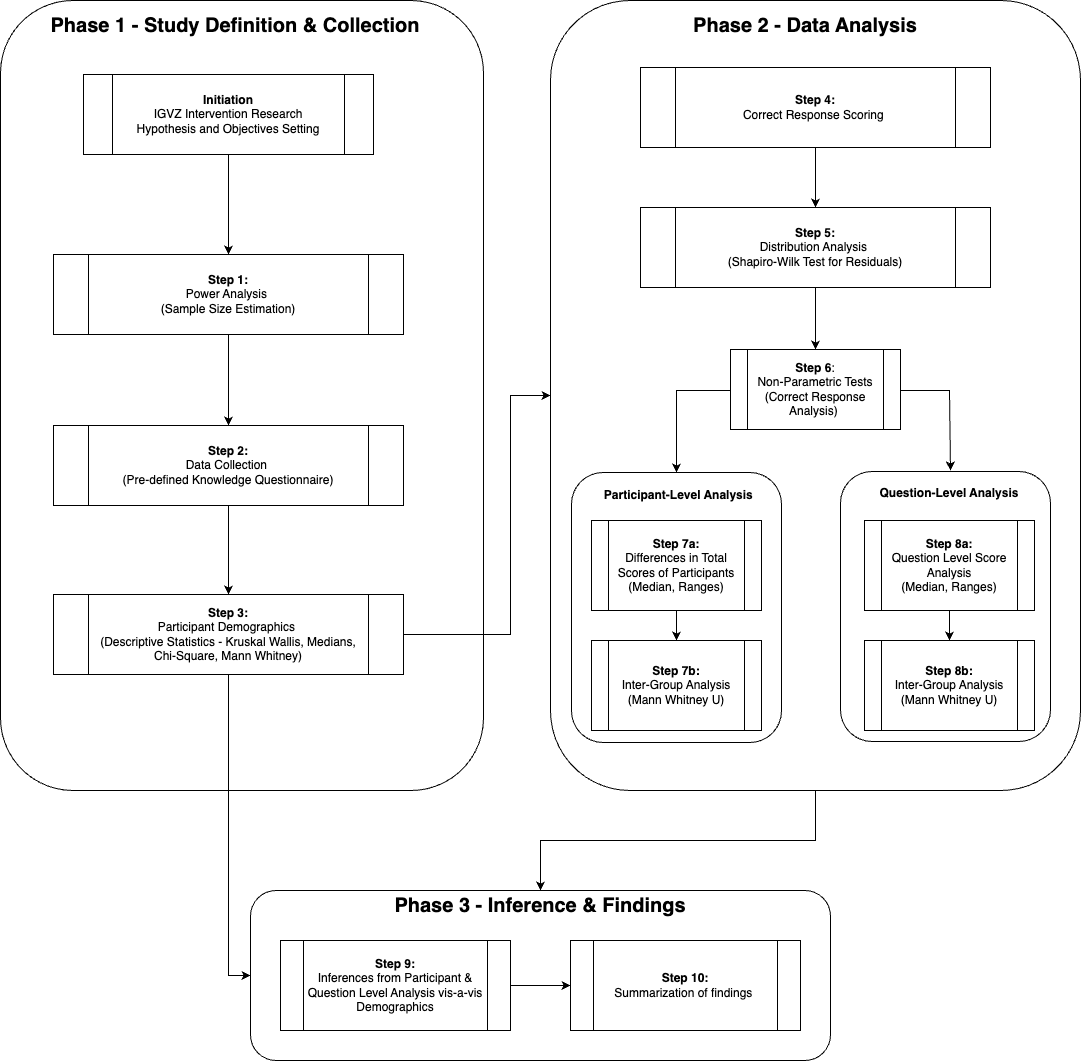

The diagram above was exported from draw.io. Its source (the exported page's mxGraphModel, read from the mxfile embedded in the PNG):
<mxGraphModel dx="1570" dy="1084" grid="1" gridSize="10" guides="1" tooltips="1" connect="1" arrows="1" fold="1" page="1" pageScale="1" pageWidth="1169" pageHeight="827" math="0" shadow="0">
  <root>
    <mxCell id="0" />
    <mxCell id="1" parent="0" />
    <mxCell id="2" value="" style="rounded=1;whiteSpace=wrap;html=1;" vertex="1" parent="1">
      <mxGeometry x="40" y="40" width="483" height="790" as="geometry" />
    </mxCell>
    <mxCell id="3" style="edgeStyle=orthogonalEdgeStyle;rounded=0;orthogonalLoop=1;jettySize=auto;html=1;entryX=0.5;entryY=0;entryDx=0;entryDy=0;" edge="1" source="4" target="31" parent="1">
      <mxGeometry relative="1" as="geometry" />
    </mxCell>
    <mxCell id="4" value="" style="rounded=1;whiteSpace=wrap;html=1;" vertex="1" parent="1">
      <mxGeometry x="590" y="40" width="530" height="790" as="geometry" />
    </mxCell>
    <mxCell id="5" style="edgeStyle=orthogonalEdgeStyle;rounded=0;orthogonalLoop=1;jettySize=auto;html=1;noEdgeStyle=1;orthogonal=1;" edge="1" source="8" target="7" parent="1">
      <mxGeometry relative="1" as="geometry">
        <Array as="points">
          <mxPoint x="268" y="206" />
          <mxPoint x="268" y="282" />
        </Array>
      </mxGeometry>
    </mxCell>
    <mxCell id="6" style="rounded=0;orthogonalLoop=1;jettySize=auto;html=1;exitX=0.5;exitY=1;exitDx=0;exitDy=0;entryX=0.5;entryY=0;entryDx=0;entryDy=0;entryPerimeter=0;noEdgeStyle=1;orthogonal=1;" edge="1" source="7" target="10" parent="1">
      <mxGeometry relative="1" as="geometry">
        <mxPoint x="778" y="384" as="targetPoint" />
        <Array as="points">
          <mxPoint x="268" y="386" />
          <mxPoint x="268" y="462" />
        </Array>
      </mxGeometry>
    </mxCell>
    <mxCell id="7" value="&lt;div&gt;&lt;b&gt;Step 1:&lt;/b&gt;&lt;/div&gt;Power Analysis&amp;nbsp;&lt;div&gt;(Sample Size Estimation)&lt;/div&gt;" style="shape=process;whiteSpace=wrap;html=1;backgroundOutline=1;" vertex="1" parent="1">
      <mxGeometry x="93" y="294" width="350" height="80" as="geometry" />
    </mxCell>
    <mxCell id="8" value="&lt;div&gt;&lt;b&gt;Initiation&lt;/b&gt;&lt;/div&gt;IGVZ Intervention Research&lt;div&gt;Hypothesis and Objectives Setting&lt;/div&gt;" style="shape=process;whiteSpace=wrap;html=1;backgroundOutline=1;" vertex="1" parent="1">
      <mxGeometry x="123" y="114" width="290" height="80" as="geometry" />
    </mxCell>
    <mxCell id="9" style="edgeStyle=orthogonalEdgeStyle;rounded=0;orthogonalLoop=1;jettySize=auto;html=1;entryX=0.5;entryY=0;entryDx=0;entryDy=0;" edge="1" source="10" target="13" parent="1">
      <mxGeometry relative="1" as="geometry" />
    </mxCell>
    <mxCell id="10" value="&lt;div&gt;&lt;b&gt;Step 2:&lt;/b&gt;&lt;/div&gt;Data Collection&amp;nbsp;&lt;div&gt;(Pre-defined Knowledge Questionnaire)&lt;/div&gt;" style="shape=process;whiteSpace=wrap;html=1;backgroundOutline=1;" vertex="1" parent="1">
      <mxGeometry x="93" y="465" width="350" height="80" as="geometry" />
    </mxCell>
    <mxCell id="11" style="edgeStyle=orthogonalEdgeStyle;rounded=0;orthogonalLoop=1;jettySize=auto;html=1;entryX=0;entryY=0.5;entryDx=0;entryDy=0;" edge="1" source="13" target="4" parent="1">
      <mxGeometry relative="1" as="geometry">
        <Array as="points">
          <mxPoint x="550" y="674" />
          <mxPoint x="550" y="435" />
        </Array>
      </mxGeometry>
    </mxCell>
    <mxCell id="12" style="edgeStyle=orthogonalEdgeStyle;rounded=0;orthogonalLoop=1;jettySize=auto;html=1;entryX=0;entryY=0.5;entryDx=0;entryDy=0;" edge="1" source="13" target="30" parent="1">
      <mxGeometry relative="1" as="geometry" />
    </mxCell>
    <mxCell id="13" value="&lt;div&gt;&lt;b&gt;Step 3:&lt;/b&gt;&lt;/div&gt;&lt;div&gt;Participant Demographics&amp;nbsp;&lt;/div&gt;&lt;div&gt;(Descriptive Statistics - Kruskal Wallis, Medians, Chi-Square, Mann Whitney)&lt;/div&gt;&lt;div&gt;&lt;/div&gt;" style="shape=process;whiteSpace=wrap;html=1;backgroundOutline=1;" vertex="1" parent="1">
      <mxGeometry x="93" y="634" width="350" height="80" as="geometry" />
    </mxCell>
    <mxCell id="14" style="edgeStyle=orthogonalEdgeStyle;rounded=0;orthogonalLoop=1;jettySize=auto;html=1;entryX=0.5;entryY=0;entryDx=0;entryDy=0;" edge="1" source="15" target="17" parent="1">
      <mxGeometry relative="1" as="geometry" />
    </mxCell>
    <mxCell id="15" value="&lt;div&gt;&lt;b&gt;Step 4:&lt;/b&gt;&lt;/div&gt;Correct Response Scoring&amp;nbsp;" style="shape=process;whiteSpace=wrap;html=1;backgroundOutline=1;" vertex="1" parent="1">
      <mxGeometry x="680" y="107" width="350" height="80" as="geometry" />
    </mxCell>
    <mxCell id="16" style="edgeStyle=orthogonalEdgeStyle;rounded=0;orthogonalLoop=1;jettySize=auto;html=1;entryX=0.5;entryY=0;entryDx=0;entryDy=0;" edge="1" source="17" target="21" parent="1">
      <mxGeometry relative="1" as="geometry">
        <mxPoint x="855" y="350" as="targetPoint" />
      </mxGeometry>
    </mxCell>
    <mxCell id="17" value="&lt;div&gt;&lt;b&gt;Step 5:&lt;/b&gt;&lt;/div&gt;Distribution Analysis&amp;nbsp;&lt;div&gt;(Shapiro-Wilk Test for Residuals)&lt;/div&gt;" style="shape=process;whiteSpace=wrap;html=1;backgroundOutline=1;" vertex="1" parent="1">
      <mxGeometry x="680" y="247" width="350" height="80" as="geometry" />
    </mxCell>
    <mxCell id="18" value="Phase 2 - Data Analysis" style="text;html=1;align=center;verticalAlign=middle;whiteSpace=wrap;rounded=0;fontSize=20;fontStyle=1" vertex="1" parent="1">
      <mxGeometry x="620" y="50" width="450" height="30" as="geometry" />
    </mxCell>
    <mxCell id="19" style="edgeStyle=orthogonalEdgeStyle;rounded=0;orthogonalLoop=1;jettySize=auto;html=1;entryX=0.5;entryY=0;entryDx=0;entryDy=0;exitX=0;exitY=0.5;exitDx=0;exitDy=0;" edge="1" source="21" target="22" parent="1">
      <mxGeometry relative="1" as="geometry">
        <Array as="points">
          <mxPoint x="770" y="430" />
          <mxPoint x="716" y="430" />
        </Array>
      </mxGeometry>
    </mxCell>
    <mxCell id="20" style="edgeStyle=orthogonalEdgeStyle;rounded=0;orthogonalLoop=1;jettySize=auto;html=1;exitX=1;exitY=0.5;exitDx=0;exitDy=0;" edge="1" source="21" parent="1">
      <mxGeometry relative="1" as="geometry">
        <mxPoint x="990" y="510" as="targetPoint" />
        <Array as="points">
          <mxPoint x="940" y="430" />
          <mxPoint x="989" y="430" />
        </Array>
      </mxGeometry>
    </mxCell>
    <mxCell id="21" value="&lt;div&gt;&lt;b&gt;Step 6&lt;/b&gt;:&lt;/div&gt;Non-Parametric Tests&lt;div&gt;(Correct Response Analysis)&amp;nbsp;&lt;/div&gt;" style="shape=process;whiteSpace=wrap;html=1;backgroundOutline=1;" vertex="1" parent="1">
      <mxGeometry x="770" y="389" width="170" height="80" as="geometry" />
    </mxCell>
    <mxCell id="22" value="" style="rounded=1;whiteSpace=wrap;html=1;" vertex="1" parent="1">
      <mxGeometry x="611" y="512" width="210" height="270" as="geometry" />
    </mxCell>
    <mxCell id="23" value="" style="edgeStyle=orthogonalEdgeStyle;rounded=0;orthogonalLoop=1;jettySize=auto;html=1;" edge="1" source="24" target="36" parent="1">
      <mxGeometry relative="1" as="geometry" />
    </mxCell>
    <mxCell id="24" value="&lt;div&gt;&lt;b&gt;Step 7a:&lt;/b&gt;&lt;/div&gt;&lt;div&gt;&lt;span style=&quot;background-color: initial;&quot;&gt;Differences in Total Scores of Participants&lt;/span&gt;&lt;/div&gt;&lt;div&gt;&lt;span style=&quot;background-color: initial;&quot;&gt;(&lt;/span&gt;&lt;span style=&quot;background-color: initial;&quot;&gt;Median, Ranges&lt;/span&gt;&lt;span style=&quot;background-color: initial;&quot;&gt;)&lt;/span&gt;&lt;br&gt;&lt;/div&gt;" style="shape=process;whiteSpace=wrap;html=1;backgroundOutline=1;" vertex="1" parent="1">
      <mxGeometry x="631" y="560" width="170" height="90" as="geometry" />
    </mxCell>
    <mxCell id="25" value="&lt;div&gt;&lt;font style=&quot;font-size: 12px;&quot;&gt;Participant-Level Analysis&amp;nbsp;&lt;/font&gt;&lt;/div&gt;" style="text;html=1;align=center;verticalAlign=middle;whiteSpace=wrap;rounded=0;fontSize=20;fontStyle=1" vertex="1" parent="1">
      <mxGeometry x="620" y="517" width="200" height="30" as="geometry" />
    </mxCell>
    <mxCell id="26" value="" style="rounded=1;whiteSpace=wrap;html=1;" vertex="1" parent="1">
      <mxGeometry x="880" y="511" width="210" height="270" as="geometry" />
    </mxCell>
    <mxCell id="27" style="edgeStyle=orthogonalEdgeStyle;rounded=0;orthogonalLoop=1;jettySize=auto;html=1;entryX=0.5;entryY=0;entryDx=0;entryDy=0;" edge="1" source="28" target="37" parent="1">
      <mxGeometry relative="1" as="geometry" />
    </mxCell>
    <mxCell id="28" value="&lt;div&gt;&lt;b&gt;Step 8a:&lt;/b&gt;&lt;/div&gt;&lt;div&gt;Question Level Score Analysis&lt;/div&gt;&lt;div&gt;&lt;span style=&quot;background-color: initial;&quot;&gt;(&lt;/span&gt;&lt;span style=&quot;background-color: initial;&quot;&gt;Median, Ranges&lt;/span&gt;&lt;span style=&quot;background-color: initial;&quot;&gt;)&lt;/span&gt;&lt;br&gt;&lt;/div&gt;" style="shape=process;whiteSpace=wrap;html=1;backgroundOutline=1;" vertex="1" parent="1">
      <mxGeometry x="904" y="560" width="170" height="90" as="geometry" />
    </mxCell>
    <mxCell id="29" value="&lt;span style=&quot;font-size: 12px;&quot;&gt;Question-Level Analysis&lt;/span&gt;" style="text;html=1;align=center;verticalAlign=middle;whiteSpace=wrap;rounded=0;fontSize=20;fontStyle=1" vertex="1" parent="1">
      <mxGeometry x="889" y="515" width="200" height="30" as="geometry" />
    </mxCell>
    <mxCell id="30" value="" style="rounded=1;whiteSpace=wrap;html=1;" vertex="1" parent="1">
      <mxGeometry x="290" y="930" width="580" height="170" as="geometry" />
    </mxCell>
    <mxCell id="31" value="Phase 3 - Inference &amp;amp; Findings" style="text;html=1;align=center;verticalAlign=middle;whiteSpace=wrap;rounded=0;fontSize=20;fontStyle=1" vertex="1" parent="1">
      <mxGeometry x="290" y="930" width="580" height="30" as="geometry" />
    </mxCell>
    <mxCell id="32" style="edgeStyle=orthogonalEdgeStyle;rounded=0;orthogonalLoop=1;jettySize=auto;html=1;exitX=1;exitY=0.5;exitDx=0;exitDy=0;entryX=0;entryY=0.5;entryDx=0;entryDy=0;" edge="1" source="33" target="34" parent="1">
      <mxGeometry relative="1" as="geometry" />
    </mxCell>
    <mxCell id="33" value="&lt;div&gt;&lt;b&gt;Step 9:&lt;/b&gt;&lt;/div&gt;&lt;div&gt;Inferences from Participant &amp;amp; Question Level Analysis vis-a-vis Demographics&lt;/div&gt;" style="shape=process;whiteSpace=wrap;html=1;backgroundOutline=1;" vertex="1" parent="1">
      <mxGeometry x="320" y="980" width="230" height="90" as="geometry" />
    </mxCell>
    <mxCell id="34" value="&lt;div&gt;&lt;b&gt;Step 10:&lt;/b&gt;&lt;/div&gt;&lt;div&gt;Summarization of findings&amp;nbsp;&lt;/div&gt;" style="shape=process;whiteSpace=wrap;html=1;backgroundOutline=1;" vertex="1" parent="1">
      <mxGeometry x="610" y="980" width="230" height="90" as="geometry" />
    </mxCell>
    <mxCell id="35" value="Phase 1 - Study Definition &amp;amp; Collection" style="text;html=1;align=center;verticalAlign=middle;whiteSpace=wrap;rounded=0;fontSize=20;fontStyle=1" vertex="1" parent="1">
      <mxGeometry x="50" y="50" width="450" height="30" as="geometry" />
    </mxCell>
    <mxCell id="36" value="&lt;div&gt;&lt;b&gt;Step 7b:&lt;/b&gt;&lt;/div&gt;&lt;div&gt;&lt;span style=&quot;background-color: initial;&quot;&gt;Inter-Group Analysis&lt;/span&gt;&lt;/div&gt;&lt;div&gt;&lt;span style=&quot;background-color: initial;&quot;&gt;(&lt;/span&gt;&lt;span style=&quot;background-color: initial;&quot;&gt;Mann Whitney U&lt;/span&gt;&lt;span style=&quot;background-color: initial;&quot;&gt;)&lt;/span&gt;&lt;br&gt;&lt;/div&gt;" style="shape=process;whiteSpace=wrap;html=1;backgroundOutline=1;" vertex="1" parent="1">
      <mxGeometry x="631" y="680" width="170" height="90" as="geometry" />
    </mxCell>
    <mxCell id="37" value="&lt;div&gt;&lt;b&gt;Step 8b:&lt;/b&gt;&lt;/div&gt;&lt;div&gt;&lt;span style=&quot;background-color: initial;&quot;&gt;Inter-Group Analysis&lt;/span&gt;&lt;/div&gt;&lt;div&gt;&lt;span style=&quot;background-color: initial;&quot;&gt;(&lt;/span&gt;&lt;span style=&quot;background-color: initial;&quot;&gt;Mann Whitney U&lt;/span&gt;&lt;span style=&quot;background-color: initial;&quot;&gt;)&lt;/span&gt;&lt;br&gt;&lt;/div&gt;" style="shape=process;whiteSpace=wrap;html=1;backgroundOutline=1;" vertex="1" parent="1">
      <mxGeometry x="904" y="680" width="170" height="90" as="geometry" />
    </mxCell>
  </root>
</mxGraphModel>